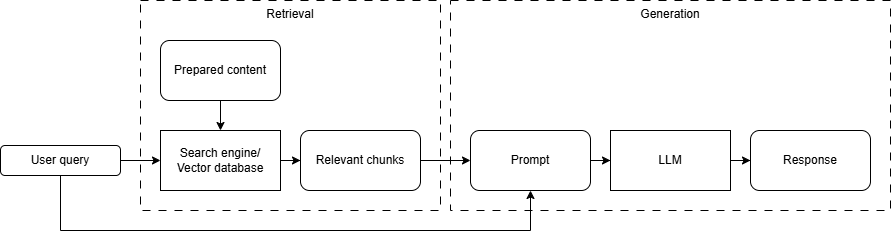

The diagram above was exported from draw.io. Its source (the exported page's mxGraphModel, read from the mxfile embedded in the PNG):
<mxGraphModel dx="1688" dy="678" grid="1" gridSize="10" guides="1" tooltips="1" connect="1" arrows="1" fold="1" page="1" pageScale="1" pageWidth="850" pageHeight="1100" math="0" shadow="0">
  <root>
    <mxCell id="0" />
    <mxCell id="1" parent="0" />
    <mxCell id="2" value="Generation" style="rounded=0;whiteSpace=wrap;html=1;fillColor=none;dashed=1;dashPattern=8 8;verticalAlign=top;" vertex="1" parent="1">
      <mxGeometry x="470" y="100" width="440" height="210" as="geometry" />
    </mxCell>
    <mxCell id="3" value="Retrieval" style="rounded=0;whiteSpace=wrap;html=1;fillColor=none;dashed=1;dashPattern=8 8;verticalAlign=top;" vertex="1" parent="1">
      <mxGeometry x="160" y="100" width="300" height="210" as="geometry" />
    </mxCell>
    <mxCell id="4" style="edgeStyle=orthogonalEdgeStyle;rounded=0;orthogonalLoop=1;jettySize=auto;html=1;entryX=0;entryY=0.5;entryDx=0;entryDy=0;" edge="1" source="5" target="12" parent="1">
      <mxGeometry relative="1" as="geometry" />
    </mxCell>
    <mxCell id="5" value="Search engine/&lt;div&gt;Vector database&lt;/div&gt;" style="rounded=0;whiteSpace=wrap;html=1;" vertex="1" parent="1">
      <mxGeometry x="180" y="230" width="120" height="60" as="geometry" />
    </mxCell>
    <mxCell id="6" style="edgeStyle=orthogonalEdgeStyle;rounded=0;orthogonalLoop=1;jettySize=auto;html=1;entryX=0;entryY=0.5;entryDx=0;entryDy=0;" edge="1" source="8" target="5" parent="1">
      <mxGeometry relative="1" as="geometry">
        <mxPoint x="170" y="259.9999999999998" as="targetPoint" />
      </mxGeometry>
    </mxCell>
    <mxCell id="7" style="edgeStyle=orthogonalEdgeStyle;rounded=0;orthogonalLoop=1;jettySize=auto;html=1;entryX=0.5;entryY=1;entryDx=0;entryDy=0;exitX=0.5;exitY=1;exitDx=0;exitDy=0;" edge="1" source="8" target="14" parent="1">
      <mxGeometry relative="1" as="geometry">
        <Array as="points">
          <mxPoint x="80" y="330" />
          <mxPoint x="550" y="330" />
        </Array>
      </mxGeometry>
    </mxCell>
    <mxCell id="8" value="User query" style="rounded=1;whiteSpace=wrap;html=1;" vertex="1" parent="1">
      <mxGeometry x="20" y="245" width="120" height="30" as="geometry" />
    </mxCell>
    <mxCell id="9" style="edgeStyle=orthogonalEdgeStyle;rounded=0;orthogonalLoop=1;jettySize=auto;html=1;entryX=0.5;entryY=0;entryDx=0;entryDy=0;" edge="1" source="10" target="5" parent="1">
      <mxGeometry relative="1" as="geometry" />
    </mxCell>
    <mxCell id="10" value="Prepared content" style="rounded=1;whiteSpace=wrap;html=1;" vertex="1" parent="1">
      <mxGeometry x="180" y="140" width="120" height="60" as="geometry" />
    </mxCell>
    <mxCell id="11" style="edgeStyle=orthogonalEdgeStyle;rounded=0;orthogonalLoop=1;jettySize=auto;html=1;entryX=0;entryY=0.5;entryDx=0;entryDy=0;" edge="1" source="12" target="14" parent="1">
      <mxGeometry relative="1" as="geometry" />
    </mxCell>
    <mxCell id="12" value="Relevant chunks" style="rounded=1;whiteSpace=wrap;html=1;" vertex="1" parent="1">
      <mxGeometry x="320" y="230" width="120" height="60" as="geometry" />
    </mxCell>
    <mxCell id="13" style="edgeStyle=orthogonalEdgeStyle;rounded=0;orthogonalLoop=1;jettySize=auto;html=1;entryX=0;entryY=0.5;entryDx=0;entryDy=0;" edge="1" source="14" target="16" parent="1">
      <mxGeometry relative="1" as="geometry" />
    </mxCell>
    <mxCell id="14" value="Prompt" style="rounded=1;whiteSpace=wrap;html=1;" vertex="1" parent="1">
      <mxGeometry x="490" y="230" width="120" height="60" as="geometry" />
    </mxCell>
    <mxCell id="15" style="edgeStyle=orthogonalEdgeStyle;rounded=0;orthogonalLoop=1;jettySize=auto;html=1;entryX=0;entryY=0.5;entryDx=0;entryDy=0;" edge="1" source="16" target="17" parent="1">
      <mxGeometry relative="1" as="geometry" />
    </mxCell>
    <mxCell id="16" value="LLM" style="rounded=0;whiteSpace=wrap;html=1;" vertex="1" parent="1">
      <mxGeometry x="630" y="230" width="120" height="60" as="geometry" />
    </mxCell>
    <mxCell id="17" value="Response" style="rounded=1;whiteSpace=wrap;html=1;" vertex="1" parent="1">
      <mxGeometry x="770" y="230" width="120" height="60" as="geometry" />
    </mxCell>
  </root>
</mxGraphModel>